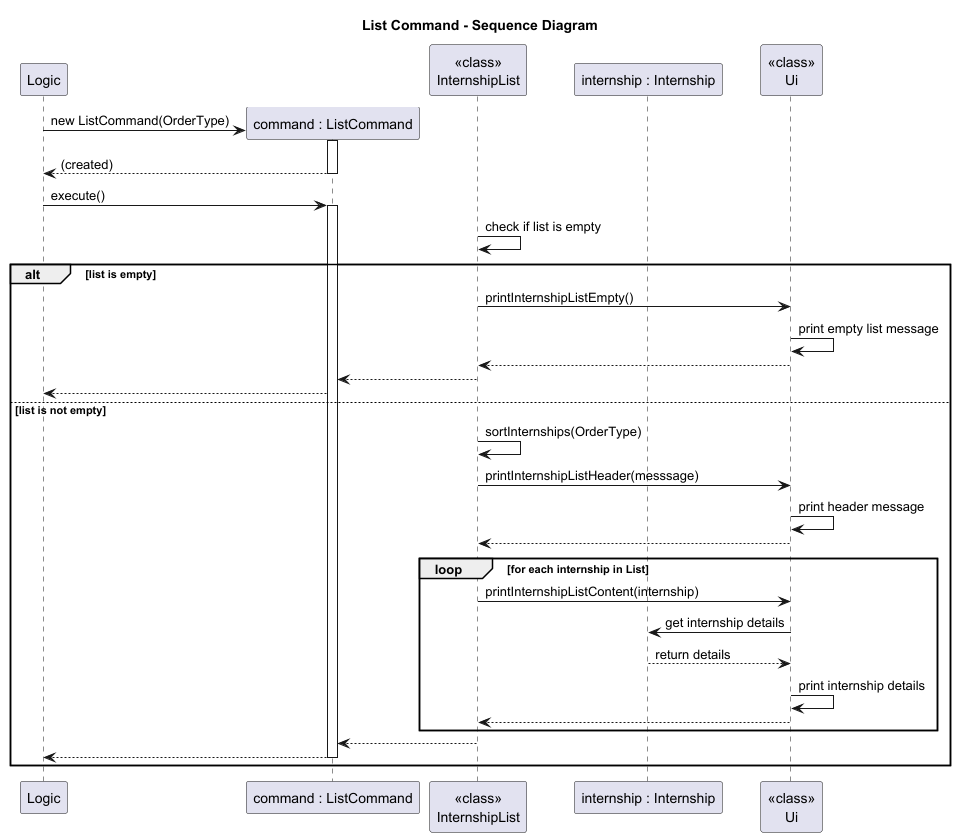

The diagram above was rendered by PlantUML. Its source (embedded in the PNG):
@startuml ModelComponentSD
!include Style.puml
title List Command - Sequence Diagram

'abstracted Logic components
participant "Logic" as Logic
participant "command : ListCommand" as Command

' Model components
participant "<<class>>\nInternshipList" as Model
participant "internship : Internship" as internship

' Ui component
participant "<<class>>\nUi" as Ui

' creation of ListCommand
create Command
Logic -> Command : new ListCommand(OrderType)
activate Command
Command --> Logic : (created)
deactivate Command

' execution of ListCommand
Logic -> Command : execute()
activate Command
Model -> Model : check if list is empty
alt list is empty
    Model -> Ui : printInternshipListEmpty()
    Ui -> Ui : print empty list message
    Ui --> Model
    Model --> Command
    Command --> Logic
else list is not empty
    Model -> Model : sortInternships(OrderType)
    Model -> Ui : printInternshipListHeader(messsage)
    Ui -> Ui : print header message
    Ui --> Model
    loop for each internship in List

        Model -> Ui : printInternshipListContent(internship)
        Ui -> internship : get internship details
        internship --> Ui : return details
        Ui -> Ui : print internship details
        Ui --> Model
    end
    Model --> Command
    Command --> Logic
    deactivate Command
end

@enduml